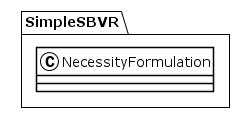

The diagram above was rendered by PlantUML. Its source (embedded in the PNG):
@startuml
!theme plain
package SimpleSBVR {
class NecessityFormulation {
}
}
@enduml